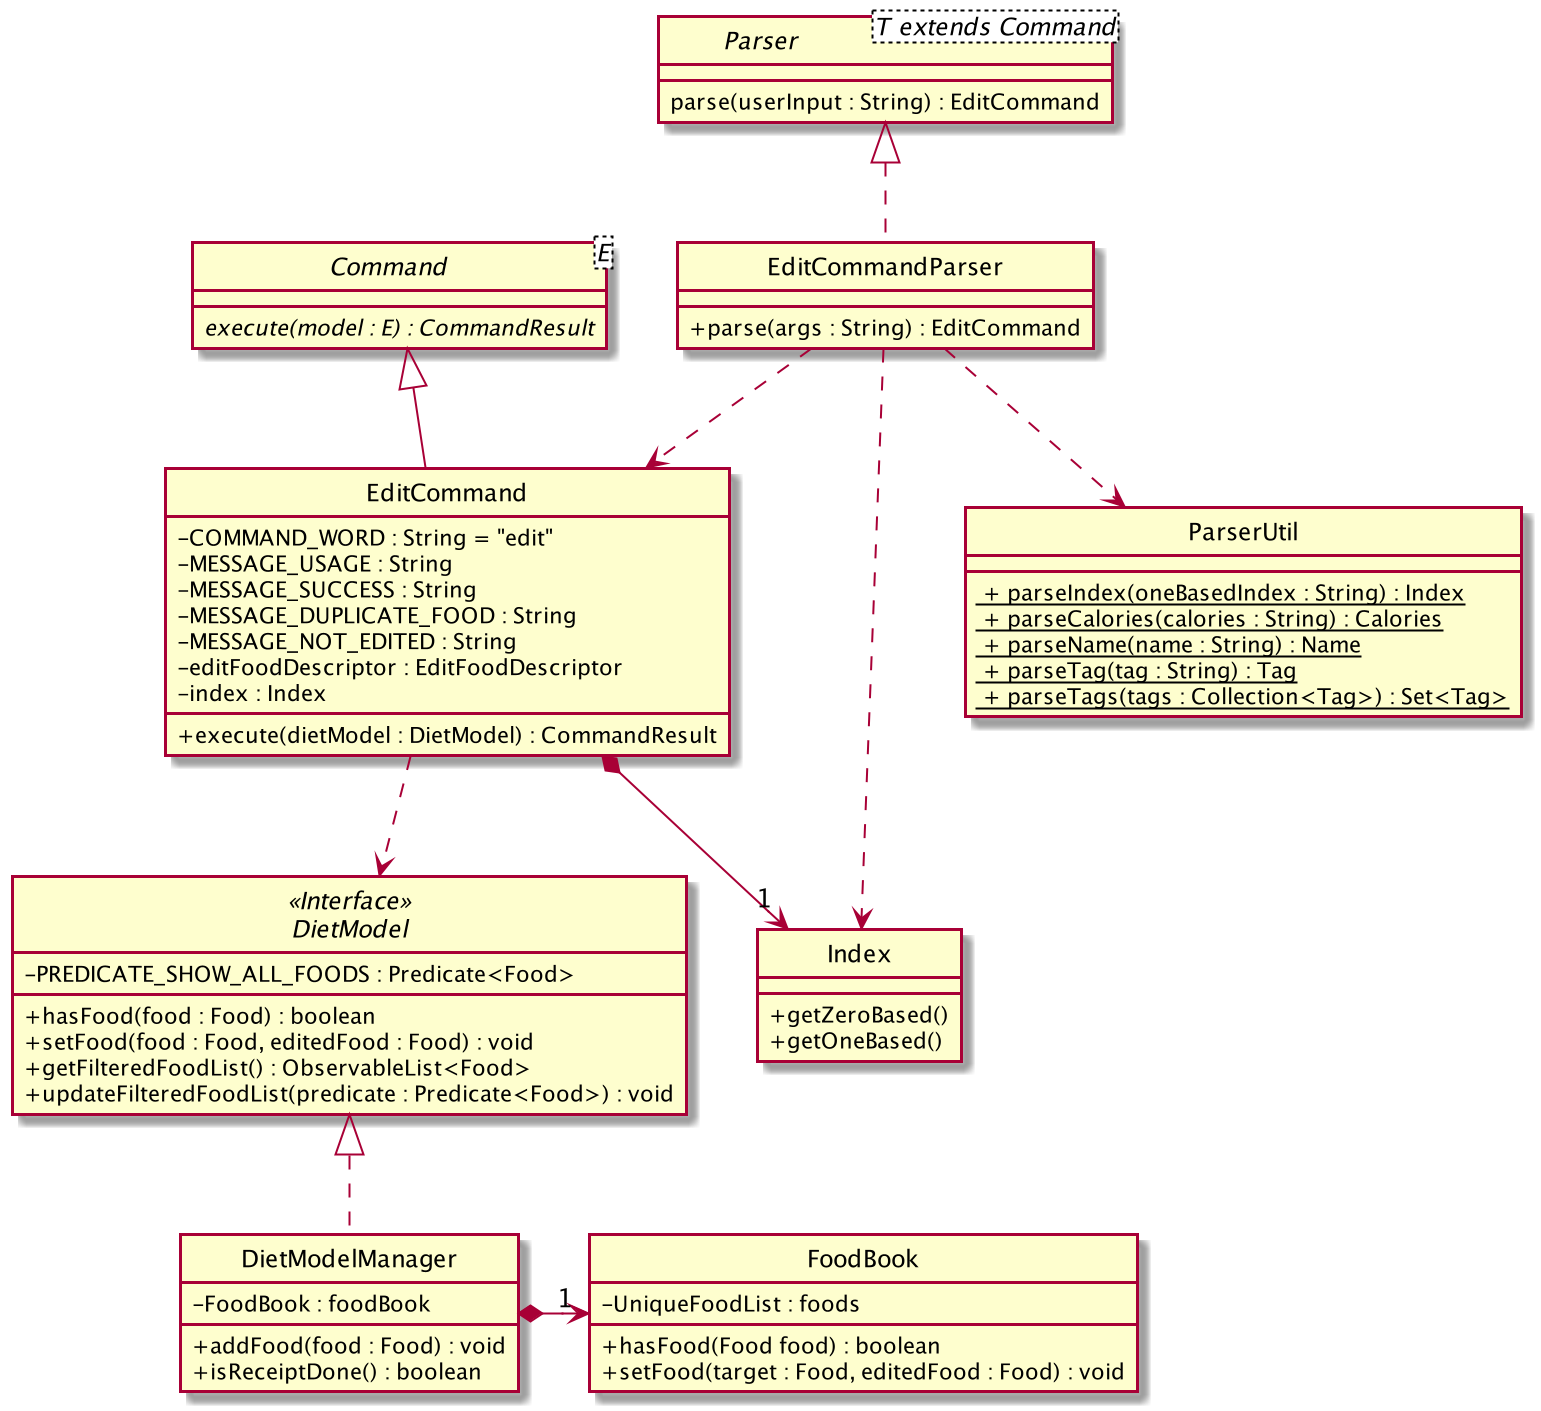

The diagram above was rendered by PlantUML. Its source (embedded in the PNG):
@startuml

skinparam backgroundColor #ffffff
skinparam classAttributeIconSize 0
hide circle


class EditCommandParser implements Parser {
    + parse(args : String) : EditCommand
}

interface Parser<T extends Command> {
    parse(userInput : String) : EditCommand
}

abstract class Command<E> {
    {abstract} execute(model : E) : CommandResult
}

class EditCommand extends Command {
    - COMMAND_WORD : String = "edit"
    - MESSAGE_USAGE : String
    - MESSAGE_SUCCESS : String
    - MESSAGE_DUPLICATE_FOOD : String
    - MESSAGE_NOT_EDITED : String
    - editFoodDescriptor : EditFoodDescriptor
    - index : Index

    + execute(dietModel : DietModel) : CommandResult

}

interface DietModel <<Interface>> {
    - PREDICATE_SHOW_ALL_FOODS : Predicate<Food>

    + hasFood(food : Food) : boolean
    + setFood(food : Food, editedFood : Food) : void
    + getFilteredFoodList() : ObservableList<Food>
    + updateFilteredFoodList(predicate : Predicate<Food>) : void
}

class Index {
    + getZeroBased()
    + getOneBased()
}

class ParserUtil {
    <u> + parseIndex(oneBasedIndex : String) : Index
    <u> + parseCalories(calories : String) : Calories
    <u> + parseName(name : String) : Name
    <u> + parseTag(tag : String) : Tag
    <u> + parseTags(tags : Collection<Tag>) : Set<Tag>
}

class DietModelManager implements DietModel {
    - FoodBook : foodBook

    + addFood(food : Food) : void
    + isReceiptDone() : boolean
}

class FoodBook {
    - UniqueFoodList : foods

    + hasFood(Food food) : boolean
    + setFood(target : Food, editedFood : Food) : void
}


EditCommandParser ..> EditCommand
EditCommandParser ..> ParserUtil
EditCommand ..> DietModel
EditCommandParser ..> Index
EditCommand *--> "1" Index
DietModelManager *-right->"1" FoodBook

@enduml